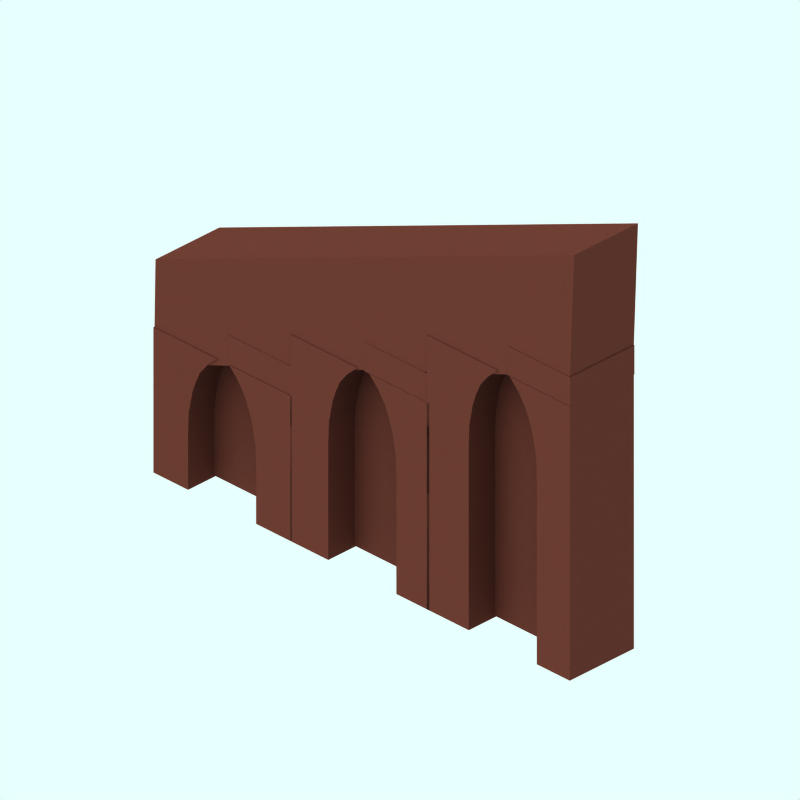 # Source: brick-retaining-arch-single-to-double.blend  (saved by Blender 2.61.0; exported with 4.5.12 LTS)
import bpy
from mathutils import Matrix  # noqa: F401  (used for matrix-valued properties, if any)

bpy.ops.wm.read_factory_settings(use_empty=True)
scene = bpy.context.scene
scene.name = 'Scene'

# ---- collections
col_collection_1 = bpy.data.collections.new('Collection 1'); scene.collection.children.link(col_collection_1)
col_collection_2 = bpy.data.collections.new('Collection 2'); scene.collection.children.link(col_collection_2)
col_collection_3 = bpy.data.collections.new('Collection 3'); scene.collection.children.link(col_collection_3)
col_collection_4 = bpy.data.collections.new('Collection 4'); scene.collection.children.link(col_collection_4)
col_collection_4.hide_render = True
col_collection_4.hide_viewport = True
col_collection_11 = bpy.data.collections.new('Collection 11'); scene.collection.children.link(col_collection_11)
col_collection_11.hide_render = True
col_collection_11.hide_viewport = True

# ---- materials (node trees are filled in below, after node groups)
mat_brick = bpy.data.materials.new('Brick')
mat_brick.alpha_threshold = 0.0
mat_brick.preview_render_type = 'CUBE'
mat_brick.diffuse_color = (0.3, 0.1619, 0.1313, 1.0)
mat_brick.specular_color = (0.0, 0.0, 0.0)
mat_brick.roughness = 0.5
mat_brick.line_color = (0.0, 0.0, 0.0, 1.0)
mat_transparent = bpy.data.materials.new('Transparent')
mat_transparent.alpha_threshold = 0.0
mat_transparent.preview_render_type = 'FLAT'
mat_transparent.roughness = 0.5
mat_brick_002 = bpy.data.materials.new('Brick.002')
mat_brick_002.alpha_threshold = 0.0
mat_brick_002.diffuse_color = (0.24, 0.1295, 0.105, 1.0)
mat_brick_002.specular_color = (0.0, 0.0, 0.0)
mat_brick_002.roughness = 0.5
mat_brick_002.line_color = (0.0, 0.0, 0.0, 1.0)
mat_brick_001 = bpy.data.materials.new('Brick.001')
mat_brick_001.alpha_threshold = 0.0
mat_brick_001.diffuse_color = (0.24, 0.1295, 0.105, 1.0)
mat_brick_001.specular_color = (0.0, 0.0, 0.0)
mat_brick_001.roughness = 0.5
mat_brick_001.line_color = (0.0, 0.0, 0.0, 1.0)

# ---- material node trees

# ---- world
world_world = bpy.data.worlds.new('World'); scene.world = world_world
world_world.color = (0.9059, 1.0, 1.0)
world_world.use_sun_shadow = False
world_world.sun_shadow_jitter_overblur = 0.0
world_world.cycles.sampling_method = 'MANUAL'
world_world.cycles.sample_map_resolution = 256

# ---- cameras
cam_camera_001 = bpy.data.cameras.new('Camera.001')
cam_camera_001.type = 'ORTHO'
cam_camera_001.passepartout_alpha = 0.2
cam_camera_001.clip_end = 100.0
cam_camera_001.lens = 35.0
cam_camera_001.sensor_width = 32.0
cam_camera_001.sensor_height = 18.0
cam_camera_001.ortho_scale = 12.0
cam_camera_001.display_size = 5.91
cam_camera_001.show_passepartout = False
cam_camera_001.show_safe_areas = True
cam_camera_001.dof.focus_distance = 0.0
cam_camera_001.dof.aperture_fstop = 128.0

# ---- lights
light_lamp = bpy.data.lights.new('Lamp', 'SUN')
light_lamp.transmission_factor = 0.0
light_lamp.angle = 1.571
light_lamp.energy = 0.028
light_lamp.shadow_buffer_clip_start = 0.5
light_lamp.shadow_soft_size = 1.0
light_lamp.shadow_cascade_max_distance = 1000.0
light_lamp.cycles.use_multiple_importance_sampling = False

# ---- meshes
me_cube_002 = bpy.data.meshes.new('Cube.002')
me_cube_002.from_pydata([(1.0, 0.3608, -0.4349), (1.0, -1.0, -0.4349), (-0.3349, -1.0, -0.4349), (-0.3349, 0.3608, -0.4349), (1.0, 0.3608, 0.069), (1.0, -1.0, 0.069), (-0.3349, -1.0, 0.069), (-0.3349, 0.3608, 0.069)], [], [(0, 1, 2, 3), (4, 7, 6, 5), (0, 4, 5, 1), (1, 5, 6, 2), (2, 6, 7, 3), (4, 0, 3, 7)])
me_cube_002.materials.append(mat_brick)
me_cube_002.use_remesh_preserve_volume = False
me_cube_002.use_remesh_preserve_attributes = False
me_cube_002.use_mirror_vertex_groups = False
me_cube_002.update()
me_cube_001 = bpy.data.meshes.new('Cube.001')
me_cube_001.from_pydata([(1.0, 0.3608, -0.4349), (1.0, -1.0, -0.4349), (-0.3349, -1.0, -0.4349), (-0.3349, 0.3608, -0.4349), (1.0, 0.3608, 0.069), (1.0, -1.0, 0.069), (-0.3349, -1.0, 0.069), (-0.3349, 0.3608, 0.069)], [], [(0, 1, 2, 3), (4, 7, 6, 5), (0, 4, 5, 1), (1, 5, 6, 2), (2, 6, 7, 3), (4, 0, 3, 7)])
me_cube_001.materials.append(mat_brick)
me_cube_001.use_remesh_preserve_volume = False
me_cube_001.use_remesh_preserve_attributes = False
me_cube_001.use_mirror_vertex_groups = False
me_cube_001.update()
me_cube = bpy.data.meshes.new('Cube')
me_cube.from_pydata([(1.0, 0.3608, -0.4349), (1.0, -1.0, -0.4349), (-0.3349, -1.0, -0.4349), (-0.3349, 0.3608, -0.4349), (1.0, 0.3608, 0.069), (1.0, -1.0, 0.069), (-0.3349, -1.0, 0.069), (-0.3349, 0.3608, 0.069)], [], [(0, 1, 2, 3), (4, 7, 6, 5), (0, 4, 5, 1), (1, 5, 6, 2), (2, 6, 7, 3), (4, 0, 3, 7)])
me_cube.materials.append(mat_brick)
me_cube.use_remesh_preserve_volume = False
me_cube.use_remesh_preserve_attributes = False
me_cube.use_mirror_vertex_groups = False
me_cube.update()
me_cube_009_mesh_008 = bpy.data.meshes.new('Cube_009-mesh.008')
me_cube_009_mesh_008.from_pydata([(-7.152, -2.789, -2.2), (-7.152, -3.991, -2.2), (-7.152, -2.789, 2.4), (-7.152, -3.991, 2.4), (-3.6, -3.991, 2.4), (-3.6, -2.789, 2.4), (-3.6, -3.991, -2.2), (-3.6, -2.789, -2.2), (7.043, -2.789, -2.2), (7.043, -3.991, -2.2), (7.043, -2.789, 2.4), (7.043, -3.991, 2.4), (3.41, -3.991, 2.4), (3.41, -2.789, 2.4), (3.41, -3.991, -2.2), (3.41, -2.789, -2.2), (2.956, -1.789, -2.2), (2.956, -1.789, 2.4), (7.043, -1.789, 2.4), (7.043, -1.789, -2.2), (-3.146, -1.789, -2.2), (-3.146, -1.789, 2.4), (-7.152, -1.789, 2.4), (-7.152, -1.789, -2.2), (-7.152, -0.7891, -2.2), (-7.152, -0.7891, 2.4), (-0.595, -0.7891, 2.4), (-0.595, -0.7891, -2.2), (7.043, -0.7891, -2.2), (7.043, -0.7891, 2.4), (0.605, -0.7891, 2.4), (0.605, -0.7891, -2.2), (3.337, -2.289, 2.4), (3.337, -2.289, -2.2), (-3.527, -2.289, -2.2), (-3.527, -2.289, 2.4), (-2.382, -1.289, 2.4), (-2.382, -1.289, -2.2), (2.192, -1.289, -2.2), (2.192, -1.289, 2.4), (-1.638, -1.039, 2.4), (-2.814, -1.539, 2.4), (-1.638, -1.039, -2.2), (-2.814, -1.539, -2.2), (2.624, -1.539, -2.2), (1.548, -1.039, -2.2), (1.548, -1.039, 2.4), (2.624, -1.539, 2.4)], [], [(3, 1, 6, 4), (2, 3, 4, 5), (1, 0, 7, 6), (7, 5, 4, 6), (8, 10, 11, 9), (14, 15, 8, 9), (13, 12, 11, 10), (12, 14, 9, 11), (10, 8, 19, 18), (0, 2, 22, 23), (23, 22, 25, 24), (18, 19, 28, 29), (24, 25, 26, 27), (31, 30, 29, 28), (13, 32, 33, 15), (32, 17, 16, 33), (32, 10, 18), (17, 32, 18), (32, 13, 10), (33, 19, 8), (15, 33, 8), (33, 16, 19), (34, 0, 23), (20, 34, 23), (7, 0, 34), (7, 34, 35, 5), (34, 20, 21, 35), (35, 22, 2), (5, 35, 2), (35, 21, 22), (36, 25, 22), (37, 23, 24), (38, 28, 19), (39, 18, 29), (21, 41, 22), (41, 36, 22), (36, 40, 25), (40, 26, 25), (20, 43, 41, 21), (43, 37, 36, 41), (37, 42, 40, 36), (42, 27, 26, 40), (27, 42, 24), (42, 37, 24), (37, 43, 23), (43, 20, 23), (16, 44, 19), (44, 38, 19), (38, 45, 28), (45, 31, 28), (30, 46, 29), (46, 39, 29), (39, 47, 18), (47, 17, 18), (17, 47, 44, 16), (47, 39, 38, 44), (39, 46, 45, 38), (46, 30, 31, 45), (0, 1, 3, 2), (13, 15, 14, 12)])
me_cube_009_mesh_008.materials.append(mat_brick)
me_cube_009_mesh_008.use_remesh_preserve_volume = False
me_cube_009_mesh_008.use_remesh_preserve_attributes = False
me_cube_009_mesh_008.use_mirror_vertex_groups = False
me_cube_009_mesh_008.update()
me_cube_009_mesh_007 = bpy.data.meshes.new('Cube_009-mesh.007')
me_cube_009_mesh_007.from_pydata([(-7.484, -1.438, -2.2), (-7.484, -3.991, -2.2), (-7.484, -1.438, 2.4), (-7.484, -3.991, 2.4), (-3.6, -3.991, 2.4), (-3.6, -1.438, 2.4), (-3.6, -3.991, -2.2), (-3.6, -1.438, -2.2), (6.787, -1.438, -2.2), (6.787, -3.991, -2.2), (6.787, -1.438, 2.4), (6.787, -3.991, 2.4), (3.41, -3.991, 2.4), (3.41, -1.438, 2.4), (3.41, -3.991, -2.2), (3.41, -1.438, -2.2), (2.956, -0.4385, -2.2), (2.956, -0.4385, 2.4), (6.787, -0.4385, 2.4), (6.787, -0.4385, -2.2), (-3.146, -0.4385, -2.2), (-3.146, -0.4385, 2.4), (-7.484, -0.4385, 2.4), (-7.484, -0.4385, -2.2), (-7.484, 0.5615, -2.2), (-7.484, 0.5615, 2.4), (-0.595, 0.5615, 2.4), (-0.595, 0.5615, -2.2), (6.787, 0.5615, -2.2), (6.787, 0.5615, 2.4), (0.605, 0.5615, 2.4), (0.605, 0.5615, -2.2), (3.337, -0.9385, 2.4), (3.337, -0.9385, -2.2), (-3.527, -0.9385, -2.2), (-3.527, -0.9385, 2.4), (-2.382, 0.06152, 2.4), (-2.382, 0.06152, -2.2), (2.192, 0.06152, -2.2), (2.192, 0.06152, 2.4), (-1.638, 0.3115, 2.4), (-2.814, -0.1885, 2.4), (-1.638, 0.3115, -2.2), (-2.814, -0.1885, -2.2), (2.624, -0.1885, -2.2), (1.548, 0.3115, -2.2), (1.548, 0.3115, 2.4), (2.624, -0.1885, 2.4)], [], [(3, 1, 6, 4), (2, 3, 4, 5), (1, 0, 7, 6), (7, 5, 4, 6), (8, 10, 11, 9), (14, 15, 8, 9), (13, 12, 11, 10), (12, 14, 9, 11), (10, 8, 19, 18), (0, 2, 22, 23), (23, 22, 25, 24), (18, 19, 28, 29), (24, 25, 26, 27), (31, 30, 29, 28), (13, 32, 33, 15), (32, 17, 16, 33), (32, 10, 18), (17, 32, 18), (32, 13, 10), (33, 19, 8), (15, 33, 8), (33, 16, 19), (34, 0, 23), (20, 34, 23), (7, 0, 34), (7, 34, 35, 5), (34, 20, 21, 35), (35, 22, 2), (5, 35, 2), (35, 21, 22), (36, 25, 22), (37, 23, 24), (38, 28, 19), (39, 18, 29), (21, 41, 22), (41, 36, 22), (36, 40, 25), (40, 26, 25), (20, 43, 41, 21), (43, 37, 36, 41), (37, 42, 40, 36), (42, 27, 26, 40), (27, 42, 24), (42, 37, 24), (37, 43, 23), (43, 20, 23), (16, 44, 19), (44, 38, 19), (38, 45, 28), (45, 31, 28), (30, 46, 29), (46, 39, 29), (39, 47, 18), (47, 17, 18), (17, 47, 44, 16), (47, 39, 38, 44), (39, 46, 45, 38), (46, 30, 31, 45), (0, 1, 3, 2), (13, 15, 14, 12)])
me_cube_009_mesh_007.materials.append(mat_brick)
me_cube_009_mesh_007.use_remesh_preserve_volume = False
me_cube_009_mesh_007.use_remesh_preserve_attributes = False
me_cube_009_mesh_007.use_mirror_vertex_groups = False
me_cube_009_mesh_007.update()
me_cube_004 = bpy.data.meshes.new('Cube.004')
me_cube_004.from_pydata([(8.549, 1.045, 4.419), (8.549, 0.8073, 4.419), (-0.898, 0.8073, 4.616), (-0.898, 1.045, 4.616), (9.447, 1.045, 5.915), (9.447, 0.8073, 5.915), (-0.1713, 0.8073, 5.9), (-0.1713, 1.045, 5.9)], [], [(0, 1, 2, 3), (4, 7, 6, 5), (0, 4, 5, 1), (1, 5, 6, 2), (2, 6, 7, 3), (4, 0, 3, 7)])
me_cube_004.materials.append(mat_brick)
me_cube_004.use_remesh_preserve_volume = False
me_cube_004.use_remesh_preserve_attributes = False
me_cube_004.use_mirror_vertex_groups = False
me_cube_004.update()
me_cube_009_mesh = bpy.data.meshes.new('Cube_009-mesh')
me_cube_009_mesh.from_pydata([(-7.909, 0.0517, -2.2), (-7.909, -3.991, -2.2), (-7.909, 0.0517, 2.4), (-7.909, -3.991, 2.4), (-3.6, -3.991, 2.4), (-3.6, 0.0517, 2.4), (-3.6, -3.991, -2.2), (-3.6, 0.0517, -2.2), (6.787, 0.0517, -2.2), (6.787, -3.991, -2.2), (6.787, 0.0517, 2.4), (6.787, -3.991, 2.4), (3.41, -3.991, 2.4), (3.41, 0.0517, 2.4), (3.41, -3.991, -2.2), (3.41, 0.0517, -2.2), (2.956, 1.052, -2.2), (2.956, 1.052, 2.4), (6.787, 1.052, 2.4), (6.787, 1.052, -2.2), (-3.146, 1.052, -2.2), (-3.146, 1.052, 2.4), (-7.909, 1.052, 2.4), (-7.909, 1.052, -2.2), (-7.909, 2.052, -2.2), (-7.909, 2.052, 2.4), (-0.595, 2.052, 2.4), (-0.595, 2.052, -2.2), (6.787, 2.052, -2.2), (6.787, 2.052, 2.4), (0.605, 2.052, 2.4), (0.605, 2.052, -2.2), (3.337, 0.5517, 2.4), (3.337, 0.5517, -2.2), (-3.527, 0.5517, -2.2), (-3.527, 0.5517, 2.4), (-2.382, 1.552, 2.4), (-2.382, 1.552, -2.2), (2.192, 1.552, -2.2), (2.192, 1.552, 2.4), (-1.638, 1.802, 2.4), (-2.814, 1.302, 2.4), (-1.638, 1.802, -2.2), (-2.814, 1.302, -2.2), (2.624, 1.302, -2.2), (1.548, 1.802, -2.2), (1.548, 1.802, 2.4), (2.624, 1.302, 2.4)], [], [(3, 1, 6, 4), (2, 3, 4, 5), (1, 0, 7, 6), (7, 5, 4, 6), (8, 10, 11, 9), (14, 15, 8, 9), (13, 12, 11, 10), (12, 14, 9, 11), (10, 8, 19, 18), (0, 2, 22, 23), (23, 22, 25, 24), (18, 19, 28, 29), (24, 25, 26, 27), (31, 30, 29, 28), (13, 32, 33, 15), (32, 17, 16, 33), (32, 10, 18), (17, 32, 18), (32, 13, 10), (33, 19, 8), (15, 33, 8), (33, 16, 19), (34, 0, 23), (20, 34, 23), (7, 0, 34), (7, 34, 35, 5), (34, 20, 21, 35), (35, 22, 2), (5, 35, 2), (35, 21, 22), (36, 25, 22), (37, 23, 24), (38, 28, 19), (39, 18, 29), (21, 41, 22), (41, 36, 22), (36, 40, 25), (40, 26, 25), (20, 43, 41, 21), (43, 37, 36, 41), (37, 42, 40, 36), (42, 27, 26, 40), (27, 42, 24), (42, 37, 24), (37, 43, 23), (43, 20, 23), (16, 44, 19), (44, 38, 19), (38, 45, 28), (45, 31, 28), (30, 46, 29), (46, 39, 29), (39, 47, 18), (47, 17, 18), (17, 47, 44, 16), (47, 39, 38, 44), (39, 46, 45, 38), (46, 30, 31, 45), (0, 1, 3, 2), (13, 15, 14, 12)])
me_cube_009_mesh.materials.append(mat_brick)
me_cube_009_mesh.use_remesh_preserve_volume = False
me_cube_009_mesh.use_remesh_preserve_attributes = False
me_cube_009_mesh.use_mirror_vertex_groups = False
me_cube_009_mesh.update()
me_cube_000 = bpy.data.meshes.new('Cube.000')
me_cube_000.from_pydata([(4.221, 1.058, -1.0), (4.221, 0.9474, -1.0), (-4.577, 0.9474, -1.0), (-4.577, 1.058, -1.0), (4.221, 1.058, 4.615), (4.221, 0.9474, 4.615), (-4.577, 0.9474, 1.806), (-4.577, 1.058, 1.806)], [], [(0, 1, 2, 3), (4, 7, 6, 5), (0, 4, 5, 1), (1, 5, 6, 2), (2, 6, 7, 3), (4, 0, 3, 7)])
me_cube_000.materials.append(mat_brick)
me_cube_000.use_remesh_preserve_volume = False
me_cube_000.use_remesh_preserve_attributes = False
me_cube_000.use_mirror_vertex_groups = False
me_cube_000.update()
me_sphere = bpy.data.meshes.new('Sphere')
me_sphere.from_pydata([(-1.333e-06, 1.25e-06, 31.62), (-22.88, 16.62, 14.14), (8.74, 26.9, 14.14), (28.28, 4.856e-07, 14.14), (-8.74, 26.9, -14.14), (22.88, 16.62, -14.14), (-28.28, -7.508e-07, -14.14), (1.432e-06, -1.515e-06, -31.62), (-13.45, 9.772, 26.9), (5.137, 15.81, 26.9), (-8.313, 25.58, 16.63), (-26.9, 5.941e-07, 16.63), (16.63, 1.043e-06, 26.9), (21.76, 15.81, 16.63), (-30.08, 9.772, -1.941e-06), (-18.59, 25.58, -2.13e-06), (4.973e-08, 31.62, -1.581e-06), (18.59, 25.58, -5.047e-07), (30.08, 9.772, 6.886e-07), (-21.76, 15.81, -16.63), (8.313, 25.58, -16.63), (26.9, -8.593e-07, -16.63), (-16.63, -1.308e-06, -26.9), (-5.137, 15.81, -26.9), (13.45, 9.772, -26.9), (-24.33, 17.68, -2.035e-06), (-20.73, 21.1, 7.071), (-21.46, 21.63, -2.082e-06), (-19.66, 23.34, 3.536), (-22.53, 19.39, 3.536), (-22.9, 19.65, -2.059e-06), (-20.02, 23.61, -2.106e-06), (-20.2, 22.22, 5.303), (-19.12, 24.46, 1.768), (-21.63, 20.25, 5.303), (-23.43, 18.53, 1.768), (-20.56, 22.49, 1.768), (-21.1, 21.37, 3.536), (-22.0, 20.51, 1.768), (-22.18, 20.64, -2.071e-06), (-20.74, 22.62, -2.094e-06), (-19.93, 22.78, 4.419), (-19.39, 23.9, 2.652), (-22.08, 19.82, 4.419), (-22.98, 18.96, 2.652), (-21.01, 22.06, 0.8839), (-20.11, 22.92, 2.652), (-21.82, 20.38, 3.536), (-20.38, 22.36, 3.536), (-21.73, 21.07, 0.8839), (-22.26, 19.95, 2.652), (-20.29, 23.05, 0.8839), (-19.57, 24.04, 0.8839), (-19.84, 23.48, 1.768), (-20.83, 21.93, 2.652), (-21.55, 20.94, 2.652), (-21.28, 21.5, 1.768), (-23.16, 19.09, 0.8839), (-22.45, 20.08, 0.8839), (-22.71, 19.52, 1.768), (-21.37, 20.81, 4.419), (-20.65, 21.8, 4.419), (-20.92, 21.24, 5.303), (-6.725, 4.886, 29.26), (-18.17, 13.2, 20.52), (2.569, 7.906, 29.26), (6.939, 21.36, 20.52), (0.2137, 26.24, 15.38), (-15.6, 21.1, 15.38), (-24.89, 8.312, 15.38), (-29.18, 4.886, -7.071), (-26.48, 13.2, 7.071), (-13.66, 26.24, -7.071), (4.37, 29.26, 7.071), (-4.37, 29.26, -7.071), (13.66, 26.24, 7.071), (20.73, 21.1, -7.071), (-25.02, 7.906, -15.38), (-15.25, 21.36, -15.38), (-0.2137, 26.24, -15.38), (15.6, 21.1, -15.38), (-22.45, -1.03e-06, -20.52), (-8.313, -1.412e-06, -29.26), (-6.939, 21.36, -20.52), (-2.569, 7.906, -29.26), (18.17, 13.2, -20.52), (6.725, 4.886, -29.26), (-10.88, 17.68, 21.76), (-4.156, 12.79, 26.9), (-1.588, 20.7, 21.76), (-20.17, 4.886, 21.76), (-28.49, 4.886, 8.313), (-4.156, 28.6, 8.313), (-13.45, 25.58, 8.313), (-9.294, 28.6, -1.855e-06), (-25.92, 12.79, -8.313), (-20.17, 20.7, -8.313), (4.156, 28.6, -8.313), (9.294, 28.6, -1.043e-06), (13.45, 25.58, -8.313), (-13.45, 15.81, -21.76), (-19.19, 7.906, -21.76), (-10.88, 7.906, -26.9), (10.88, 17.68, -21.76), (1.588, 20.7, -21.76), (4.156, 12.79, -26.9), (-19.08, 24.81, 0.4419)], [], [(9, 13, 12), (3, 12, 13), (18, 3, 13), (13, 17, 18), (21, 18, 5), (30, 25, 19), (26, 32, 10), (25, 35, 1), (34, 26, 1), (31, 40, 19), (40, 27, 19), (27, 39, 19), (39, 30, 19), (32, 41, 10), (41, 28, 10), (28, 42, 10), (42, 33, 10), (51, 36, 45), (45, 40, 51), (31, 51, 40), (40, 45, 27), (51, 31, 52), (52, 53, 51), (36, 51, 53), (53, 52, 33), (42, 28, 46), (46, 53, 42), (33, 42, 53), (53, 46, 36), (54, 36, 46), (46, 48, 54), (37, 54, 48), (48, 46, 28), (54, 37, 55), (55, 56, 54), (36, 54, 56), (56, 55, 38), (49, 27, 45), (45, 56, 49), (38, 49, 56), (56, 45, 36), (50, 38, 55), (55, 47, 50), (29, 50, 47), (47, 55, 37), (30, 57, 25), (57, 35, 25), (57, 30, 58), (58, 59, 57), (35, 57, 59), (59, 58, 38), (50, 29, 44), (44, 59, 50), (38, 50, 59), (59, 44, 35), (49, 38, 58), (58, 39, 49), (27, 49, 39), (39, 58, 30), (60, 34, 43), (43, 47, 60), (37, 60, 47), (47, 43, 29), (60, 37, 61), (61, 62, 60), (34, 60, 62), (62, 61, 32), (34, 62, 26), (62, 32, 26), (41, 32, 61), (61, 48, 41), (28, 41, 48), (48, 61, 37), (35, 44, 1), (44, 29, 1), (29, 43, 1), (43, 34, 1), (68, 10, 87), (87, 64, 68), (1, 68, 64), (64, 87, 8), (88, 8, 87), (87, 89, 88), (9, 88, 89), (89, 87, 10), (67, 2, 66), (66, 89, 67), (10, 67, 89), (89, 66, 9), (88, 9, 65), (65, 63, 88), (8, 88, 63), (65, 0, 63), (90, 11, 69), (69, 64, 90), (8, 90, 64), (64, 69, 1), (9, 66, 13), (66, 2, 13), (0, 65, 12), (65, 9, 12), (91, 14, 71), (71, 69, 91), (11, 91, 69), (69, 71, 1), (92, 16, 73), (73, 67, 92), (10, 92, 67), (67, 73, 2), (92, 10, 93), (93, 94, 92), (16, 92, 94), (94, 93, 15), (72, 4, 74), (74, 94, 72), (15, 72, 94), (94, 74, 16), (17, 76, 18), (76, 5, 18), (2, 75, 13), (75, 17, 13), (77, 19, 95), (95, 70, 77), (6, 77, 70), (70, 95, 14), (78, 4, 72), (72, 96, 78), (19, 78, 96), (96, 72, 15), (79, 20, 97), (97, 74, 79), (4, 79, 74), (74, 97, 16), (98, 16, 97), (97, 99, 98), (17, 98, 99), (99, 97, 20), (80, 5, 76), (76, 99, 80), (20, 80, 99), (99, 76, 17), (98, 17, 75), (75, 73, 98), (16, 98, 73), (73, 75, 2), (100, 23, 83), (83, 78, 100), (19, 100, 78), (78, 83, 4), (100, 19, 101), (101, 102, 100), (23, 100, 102), (102, 101, 22), (82, 7, 84), (84, 102, 82), (22, 82, 102), (102, 84, 23), (81, 22, 101), (101, 77, 81), (6, 81, 77), (77, 101, 19), (103, 24, 85), (85, 80, 103), (20, 103, 80), (80, 85, 5), (103, 20, 104), (104, 105, 103), (24, 103, 105), (105, 104, 23), (84, 7, 86), (86, 105, 84), (23, 84, 105), (105, 86, 24), (83, 23, 104), (104, 79, 83), (4, 83, 79), (79, 104, 20), (5, 85, 21), (85, 24, 21), (14, 95, 25), (95, 19, 25), (1, 71, 25), (71, 14, 25), (10, 68, 26), (68, 1, 26), (19, 96, 31), (96, 15, 31), (15, 93, 33), (93, 10, 33), (52, 106, 33), (106, 15, 33), (15, 106, 31), (106, 52, 31)])
me_sphere.use_remesh_preserve_volume = False
me_sphere.use_remesh_preserve_attributes = False
me_sphere.use_mirror_vertex_groups = False
me_sphere.update()
me_plane = bpy.data.meshes.new('Plane')
me_plane.from_pydata([(4.25, 4.06, 0.0), (4.25, -4.25, 0.0), (-4.06, -4.25, 0.0), (-4.06, 4.06, 0.0)], [], [(0, 3, 2, 1)])
me_plane.materials.append(mat_transparent)
me_plane.use_remesh_preserve_volume = False
me_plane.use_remesh_preserve_attributes = False
me_plane.use_mirror_vertex_groups = False
me_plane.update()
me_cube_000_mesh_001 = bpy.data.meshes.new('Cube_000-mesh.001')
me_cube_000_mesh_001.from_pydata([(4.221, 1.058, -1.0), (4.221, 0.9474, -1.0), (-4.577, 0.9474, -1.0), (-4.577, 1.058, -1.0), (4.221, 1.058, 4.615), (4.221, 0.9474, 4.615), (-4.577, 0.9474, 4.615), (-4.577, 1.058, 4.615)], [], [(0, 1, 2, 3), (4, 7, 6, 5), (0, 4, 5, 1), (1, 5, 6, 2), (2, 6, 7, 3), (4, 0, 3, 7)])
me_cube_000_mesh_001.materials.append(mat_brick_002)
me_cube_000_mesh_001.use_remesh_preserve_volume = False
me_cube_000_mesh_001.use_remesh_preserve_attributes = False
me_cube_000_mesh_001.use_mirror_vertex_groups = False
me_cube_000_mesh_001.update()
me_cube_009_mesh_mes_000 = bpy.data.meshes.new('Cube_009-mesh-mes.000')
me_cube_009_mesh_mes_000.from_pydata([(-7.909, 1.0, -2.2), (-7.909, -3.991, -2.2), (-7.909, 1.0, 2.4), (-7.909, -3.991, 2.4), (-3.6, -3.991, 2.4), (-3.6, 1.0, 2.4), (-3.6, -3.991, -2.2), (-3.6, 1.0, -2.2), (6.787, 1.0, -2.2), (6.787, -3.991, -2.2), (6.787, 1.0, 2.4), (6.787, -3.991, 2.4), (3.41, -3.991, 2.4), (3.41, 1.0, 2.4), (3.41, -3.991, -2.2), (3.41, 1.0, -2.2), (2.956, 2.0, -2.2), (2.956, 2.0, 2.4), (6.787, 2.0, 2.4), (6.787, 2.0, -2.2), (-3.146, 2.0, -2.2), (-3.146, 2.0, 2.4), (-7.909, 2.0, 2.4), (-7.909, 2.0, -2.2), (-7.909, 3.0, -2.2), (-7.909, 3.0, 2.4), (-0.595, 3.0, 2.4), (-0.595, 3.0, -2.2), (6.787, 3.0, -2.2), (6.787, 3.0, 2.4), (0.605, 3.0, 2.4), (0.605, 3.0, -2.2), (3.337, 1.5, 2.4), (3.337, 1.5, -2.2), (-3.527, 1.5, -2.2), (-3.527, 1.5, 2.4), (-2.382, 2.5, 2.4), (-2.382, 2.5, -2.2), (2.192, 2.5, -2.2), (2.192, 2.5, 2.4), (-1.638, 2.75, 2.4), (-2.814, 2.25, 2.4), (-1.638, 2.75, -2.2), (-2.814, 2.25, -2.2), (2.624, 2.25, -2.2), (1.548, 2.75, -2.2), (1.548, 2.75, 2.4), (2.624, 2.25, 2.4)], [], [(3, 1, 6, 4), (2, 3, 4, 5), (1, 0, 7, 6), (7, 5, 4, 6), (8, 10, 11, 9), (14, 15, 8, 9), (13, 12, 11, 10), (12, 14, 9, 11), (10, 8, 19, 18), (0, 2, 22, 23), (23, 22, 25, 24), (18, 19, 28, 29), (24, 25, 26, 27), (31, 30, 29, 28), (13, 32, 33, 15), (32, 17, 16, 33), (32, 10, 18), (17, 32, 18), (32, 13, 10), (33, 19, 8), (15, 33, 8), (33, 16, 19), (34, 0, 23), (20, 34, 23), (7, 0, 34), (7, 34, 35, 5), (34, 20, 21, 35), (35, 22, 2), (5, 35, 2), (35, 21, 22), (36, 25, 22), (37, 23, 24), (38, 28, 19), (39, 18, 29), (21, 41, 22), (41, 36, 22), (36, 40, 25), (40, 26, 25), (20, 43, 41, 21), (43, 37, 36, 41), (37, 42, 40, 36), (42, 27, 26, 40), (27, 42, 24), (42, 37, 24), (37, 43, 23), (43, 20, 23), (16, 44, 19), (44, 38, 19), (38, 45, 28), (45, 31, 28), (30, 46, 29), (46, 39, 29), (39, 47, 18), (47, 17, 18), (17, 47, 44, 16), (47, 39, 38, 44), (39, 46, 45, 38), (46, 30, 31, 45), (0, 1, 3, 2), (13, 15, 14, 12)])
me_cube_009_mesh_mes_000.materials.append(mat_brick_002)
me_cube_009_mesh_mes_000.use_remesh_preserve_volume = False
me_cube_009_mesh_mes_000.use_remesh_preserve_attributes = False
me_cube_009_mesh_mes_000.use_mirror_vertex_groups = False
me_cube_009_mesh_mes_000.update()
me_cube_004_mesh_001 = bpy.data.meshes.new('Cube_004-mesh.001')
me_cube_004_mesh_001.from_pydata([(8.594, 1.045, 4.404), (8.594, 0.8073, 4.404), (-0.2344, 0.8073, 4.404), (-0.2344, 1.045, 4.404), (8.594, 1.045, 5.92), (8.594, 0.8073, 5.92), (-0.2344, 0.8073, 5.92), (-0.2344, 1.045, 5.92)], [], [(0, 1, 2, 3), (4, 7, 6, 5), (0, 4, 5, 1), (1, 5, 6, 2), (2, 6, 7, 3), (4, 0, 3, 7)])
me_cube_004_mesh_001.materials.append(mat_brick_002)
me_cube_004_mesh_001.use_remesh_preserve_volume = False
me_cube_004_mesh_001.use_remesh_preserve_attributes = False
me_cube_004_mesh_001.use_mirror_vertex_groups = False
me_cube_004_mesh_001.update()
me_cube_009_mesh_007_000 = bpy.data.meshes.new('Cube_009-mesh_007.000')
me_cube_009_mesh_007_000.from_pydata([(-7.484, 1.0, -2.2), (-7.484, -3.991, -2.2), (-7.484, 1.0, 2.4), (-7.484, -3.991, 2.4), (-3.6, -3.991, 2.4), (-3.6, 1.0, 2.4), (-3.6, -3.991, -2.2), (-3.6, 1.0, -2.2), (6.787, 1.0, -2.2), (6.787, -3.991, -2.2), (6.787, 1.0, 2.4), (6.787, -3.991, 2.4), (3.41, -3.991, 2.4), (3.41, 1.0, 2.4), (3.41, -3.991, -2.2), (3.41, 1.0, -2.2), (2.956, 2.0, -2.2), (2.956, 2.0, 2.4), (6.787, 2.0, 2.4), (6.787, 2.0, -2.2), (-3.146, 2.0, -2.2), (-3.146, 2.0, 2.4), (-7.484, 2.0, 2.4), (-7.484, 2.0, -2.2), (-7.484, 3.0, -2.2), (-7.484, 3.0, 2.4), (-0.595, 3.0, 2.4), (-0.595, 3.0, -2.2), (6.787, 3.0, -2.2), (6.787, 3.0, 2.4), (0.605, 3.0, 2.4), (0.605, 3.0, -2.2), (3.337, 1.5, 2.4), (3.337, 1.5, -2.2), (-3.527, 1.5, -2.2), (-3.527, 1.5, 2.4), (-2.382, 2.5, 2.4), (-2.382, 2.5, -2.2), (2.192, 2.5, -2.2), (2.192, 2.5, 2.4), (-1.638, 2.75, 2.4), (-2.814, 2.25, 2.4), (-1.638, 2.75, -2.2), (-2.814, 2.25, -2.2), (2.624, 2.25, -2.2), (1.548, 2.75, -2.2), (1.548, 2.75, 2.4), (2.624, 2.25, 2.4)], [], [(3, 1, 6, 4), (2, 3, 4, 5), (1, 0, 7, 6), (7, 5, 4, 6), (8, 10, 11, 9), (14, 15, 8, 9), (13, 12, 11, 10), (12, 14, 9, 11), (10, 8, 19, 18), (0, 2, 22, 23), (23, 22, 25, 24), (18, 19, 28, 29), (24, 25, 26, 27), (31, 30, 29, 28), (13, 32, 33, 15), (32, 17, 16, 33), (32, 10, 18), (17, 32, 18), (32, 13, 10), (33, 19, 8), (15, 33, 8), (33, 16, 19), (34, 0, 23), (20, 34, 23), (7, 0, 34), (7, 34, 35, 5), (34, 20, 21, 35), (35, 22, 2), (5, 35, 2), (35, 21, 22), (36, 25, 22), (37, 23, 24), (38, 28, 19), (39, 18, 29), (21, 41, 22), (41, 36, 22), (36, 40, 25), (40, 26, 25), (20, 43, 41, 21), (43, 37, 36, 41), (37, 42, 40, 36), (42, 27, 26, 40), (27, 42, 24), (42, 37, 24), (37, 43, 23), (43, 20, 23), (16, 44, 19), (44, 38, 19), (38, 45, 28), (45, 31, 28), (30, 46, 29), (46, 39, 29), (39, 47, 18), (47, 17, 18), (17, 47, 44, 16), (47, 39, 38, 44), (39, 46, 45, 38), (46, 30, 31, 45), (0, 1, 3, 2), (13, 15, 14, 12)])
me_cube_009_mesh_007_000.materials.append(mat_brick_002)
me_cube_009_mesh_007_000.use_remesh_preserve_volume = False
me_cube_009_mesh_007_000.use_remesh_preserve_attributes = False
me_cube_009_mesh_007_000.use_mirror_vertex_groups = False
me_cube_009_mesh_007_000.update()
me_cube_009_mesh_008_000 = bpy.data.meshes.new('Cube_009-mesh_008.000')
me_cube_009_mesh_008_000.from_pydata([(-7.152, 1.0, -2.2), (-7.152, -3.991, -2.2), (-7.152, 1.0, 2.4), (-7.152, -3.991, 2.4), (-3.6, -3.991, 2.4), (-3.6, 1.0, 2.4), (-3.6, -3.991, -2.2), (-3.6, 1.0, -2.2), (7.043, 1.0, -2.2), (7.043, -3.991, -2.2), (7.043, 1.0, 2.4), (7.043, -3.991, 2.4), (3.41, -3.991, 2.4), (3.41, 1.0, 2.4), (3.41, -3.991, -2.2), (3.41, 1.0, -2.2), (2.956, 2.0, -2.2), (2.956, 2.0, 2.4), (7.043, 2.0, 2.4), (7.043, 2.0, -2.2), (-3.146, 2.0, -2.2), (-3.146, 2.0, 2.4), (-7.152, 2.0, 2.4), (-7.152, 2.0, -2.2), (-7.152, 3.0, -2.2), (-7.152, 3.0, 2.4), (-0.595, 3.0, 2.4), (-0.595, 3.0, -2.2), (7.043, 3.0, -2.2), (7.043, 3.0, 2.4), (0.605, 3.0, 2.4), (0.605, 3.0, -2.2), (3.337, 1.5, 2.4), (3.337, 1.5, -2.2), (-3.527, 1.5, -2.2), (-3.527, 1.5, 2.4), (-2.382, 2.5, 2.4), (-2.382, 2.5, -2.2), (2.192, 2.5, -2.2), (2.192, 2.5, 2.4), (-1.638, 2.75, 2.4), (-2.814, 2.25, 2.4), (-1.638, 2.75, -2.2), (-2.814, 2.25, -2.2), (2.624, 2.25, -2.2), (1.548, 2.75, -2.2), (1.548, 2.75, 2.4), (2.624, 2.25, 2.4)], [], [(3, 1, 6, 4), (2, 3, 4, 5), (1, 0, 7, 6), (7, 5, 4, 6), (8, 10, 11, 9), (14, 15, 8, 9), (13, 12, 11, 10), (12, 14, 9, 11), (10, 8, 19, 18), (0, 2, 22, 23), (23, 22, 25, 24), (18, 19, 28, 29), (24, 25, 26, 27), (31, 30, 29, 28), (13, 32, 33, 15), (32, 17, 16, 33), (32, 10, 18), (17, 32, 18), (32, 13, 10), (33, 19, 8), (15, 33, 8), (33, 16, 19), (34, 0, 23), (20, 34, 23), (7, 0, 34), (7, 34, 35, 5), (34, 20, 21, 35), (35, 22, 2), (5, 35, 2), (35, 21, 22), (36, 25, 22), (37, 23, 24), (38, 28, 19), (39, 18, 29), (21, 41, 22), (41, 36, 22), (36, 40, 25), (40, 26, 25), (20, 43, 41, 21), (43, 37, 36, 41), (37, 42, 40, 36), (42, 27, 26, 40), (27, 42, 24), (42, 37, 24), (37, 43, 23), (43, 20, 23), (16, 44, 19), (44, 38, 19), (38, 45, 28), (45, 31, 28), (30, 46, 29), (46, 39, 29), (39, 47, 18), (47, 17, 18), (17, 47, 44, 16), (47, 39, 38, 44), (39, 46, 45, 38), (46, 30, 31, 45), (0, 1, 3, 2), (13, 15, 14, 12)])
me_cube_009_mesh_008_000.materials.append(mat_brick_002)
me_cube_009_mesh_008_000.use_remesh_preserve_volume = False
me_cube_009_mesh_008_000.use_remesh_preserve_attributes = False
me_cube_009_mesh_008_000.use_mirror_vertex_groups = False
me_cube_009_mesh_008_000.update()
me_cube_000_mesh = bpy.data.meshes.new('Cube_000-mesh')
me_cube_000_mesh.from_pydata([(4.221, 1.058, -1.0), (4.221, 0.9474, -1.0), (-4.577, 0.9474, -1.0), (-4.577, 1.058, -1.0), (4.221, 1.058, 4.615), (4.221, 0.9474, 4.615), (-4.577, 0.9474, 4.615), (-4.577, 1.058, 4.615)], [], [(0, 1, 2, 3), (4, 7, 6, 5), (0, 4, 5, 1), (1, 5, 6, 2), (2, 6, 7, 3), (4, 0, 3, 7)])
me_cube_000_mesh.materials.append(mat_brick_001)
me_cube_000_mesh.use_remesh_preserve_volume = False
me_cube_000_mesh.use_remesh_preserve_attributes = False
me_cube_000_mesh.use_mirror_vertex_groups = False
me_cube_000_mesh.update()
me_cube_009_mesh_mesh = bpy.data.meshes.new('Cube_009-mesh-mesh')
me_cube_009_mesh_mesh.from_pydata([(-7.909, 1.0, -2.2), (-7.909, -3.991, -2.2), (-7.909, 1.0, 2.4), (-7.909, -3.991, 2.4), (-3.6, -3.991, 2.4), (-3.6, 1.0, 2.4), (-3.6, -3.991, -2.2), (-3.6, 1.0, -2.2), (6.787, 1.0, -2.2), (6.787, -3.991, -2.2), (6.787, 1.0, 2.4), (6.787, -3.991, 2.4), (3.41, -3.991, 2.4), (3.41, 1.0, 2.4), (3.41, -3.991, -2.2), (3.41, 1.0, -2.2), (2.956, 2.0, -2.2), (2.956, 2.0, 2.4), (6.787, 2.0, 2.4), (6.787, 2.0, -2.2), (-3.146, 2.0, -2.2), (-3.146, 2.0, 2.4), (-7.909, 2.0, 2.4), (-7.909, 2.0, -2.2), (-7.909, 3.0, -2.2), (-7.909, 3.0, 2.4), (-0.595, 3.0, 2.4), (-0.595, 3.0, -2.2), (6.787, 3.0, -2.2), (6.787, 3.0, 2.4), (0.605, 3.0, 2.4), (0.605, 3.0, -2.2), (3.337, 1.5, 2.4), (3.337, 1.5, -2.2), (-3.527, 1.5, -2.2), (-3.527, 1.5, 2.4), (-2.382, 2.5, 2.4), (-2.382, 2.5, -2.2), (2.192, 2.5, -2.2), (2.192, 2.5, 2.4), (-1.638, 2.75, 2.4), (-2.814, 2.25, 2.4), (-1.638, 2.75, -2.2), (-2.814, 2.25, -2.2), (2.624, 2.25, -2.2), (1.548, 2.75, -2.2), (1.548, 2.75, 2.4), (2.624, 2.25, 2.4)], [], [(3, 1, 6, 4), (2, 3, 4, 5), (1, 0, 7, 6), (7, 5, 4, 6), (8, 10, 11, 9), (14, 15, 8, 9), (13, 12, 11, 10), (12, 14, 9, 11), (10, 8, 19, 18), (0, 2, 22, 23), (23, 22, 25, 24), (18, 19, 28, 29), (24, 25, 26, 27), (31, 30, 29, 28), (13, 32, 33, 15), (32, 17, 16, 33), (32, 10, 18), (17, 32, 18), (32, 13, 10), (33, 19, 8), (15, 33, 8), (33, 16, 19), (34, 0, 23), (20, 34, 23), (7, 0, 34), (7, 34, 35, 5), (34, 20, 21, 35), (35, 22, 2), (5, 35, 2), (35, 21, 22), (36, 25, 22), (37, 23, 24), (38, 28, 19), (39, 18, 29), (21, 41, 22), (41, 36, 22), (36, 40, 25), (40, 26, 25), (20, 43, 41, 21), (43, 37, 36, 41), (37, 42, 40, 36), (42, 27, 26, 40), (27, 42, 24), (42, 37, 24), (37, 43, 23), (43, 20, 23), (16, 44, 19), (44, 38, 19), (38, 45, 28), (45, 31, 28), (30, 46, 29), (46, 39, 29), (39, 47, 18), (47, 17, 18), (17, 47, 44, 16), (47, 39, 38, 44), (39, 46, 45, 38), (46, 30, 31, 45), (0, 1, 3, 2), (13, 15, 14, 12)])
me_cube_009_mesh_mesh.materials.append(mat_brick_001)
me_cube_009_mesh_mesh.use_remesh_preserve_volume = False
me_cube_009_mesh_mesh.use_remesh_preserve_attributes = False
me_cube_009_mesh_mesh.use_mirror_vertex_groups = False
me_cube_009_mesh_mesh.update()
me_cube_004_mesh = bpy.data.meshes.new('Cube_004-mesh')
me_cube_004_mesh.from_pydata([(8.594, 1.045, 4.404), (8.594, 0.8073, 4.404), (-0.2344, 0.8073, 4.404), (-0.2344, 1.045, 4.404), (8.594, 1.045, 5.92), (8.594, 0.8073, 5.92), (-0.2344, 0.8073, 5.92), (-0.2344, 1.045, 5.92)], [], [(0, 1, 2, 3), (4, 7, 6, 5), (0, 4, 5, 1), (1, 5, 6, 2), (2, 6, 7, 3), (4, 0, 3, 7)])
me_cube_004_mesh.materials.append(mat_brick_001)
me_cube_004_mesh.use_remesh_preserve_volume = False
me_cube_004_mesh.use_remesh_preserve_attributes = False
me_cube_004_mesh.use_mirror_vertex_groups = False
me_cube_004_mesh.update()
me_cube_009_mesh_007_mes = bpy.data.meshes.new('Cube_009-mesh_007-mes')
me_cube_009_mesh_007_mes.from_pydata([(-7.484, 1.0, -2.2), (-7.484, -3.991, -2.2), (-7.484, 1.0, 2.4), (-7.484, -3.991, 2.4), (-3.6, -3.991, 2.4), (-3.6, 1.0, 2.4), (-3.6, -3.991, -2.2), (-3.6, 1.0, -2.2), (6.787, 1.0, -2.2), (6.787, -3.991, -2.2), (6.787, 1.0, 2.4), (6.787, -3.991, 2.4), (3.41, -3.991, 2.4), (3.41, 1.0, 2.4), (3.41, -3.991, -2.2), (3.41, 1.0, -2.2), (2.956, 2.0, -2.2), (2.956, 2.0, 2.4), (6.787, 2.0, 2.4), (6.787, 2.0, -2.2), (-3.146, 2.0, -2.2), (-3.146, 2.0, 2.4), (-7.484, 2.0, 2.4), (-7.484, 2.0, -2.2), (-7.484, 3.0, -2.2), (-7.484, 3.0, 2.4), (-0.595, 3.0, 2.4), (-0.595, 3.0, -2.2), (6.787, 3.0, -2.2), (6.787, 3.0, 2.4), (0.605, 3.0, 2.4), (0.605, 3.0, -2.2), (3.337, 1.5, 2.4), (3.337, 1.5, -2.2), (-3.527, 1.5, -2.2), (-3.527, 1.5, 2.4), (-2.382, 2.5, 2.4), (-2.382, 2.5, -2.2), (2.192, 2.5, -2.2), (2.192, 2.5, 2.4), (-1.638, 2.75, 2.4), (-2.814, 2.25, 2.4), (-1.638, 2.75, -2.2), (-2.814, 2.25, -2.2), (2.624, 2.25, -2.2), (1.548, 2.75, -2.2), (1.548, 2.75, 2.4), (2.624, 2.25, 2.4)], [], [(3, 1, 6, 4), (2, 3, 4, 5), (1, 0, 7, 6), (7, 5, 4, 6), (8, 10, 11, 9), (14, 15, 8, 9), (13, 12, 11, 10), (12, 14, 9, 11), (10, 8, 19, 18), (0, 2, 22, 23), (23, 22, 25, 24), (18, 19, 28, 29), (24, 25, 26, 27), (31, 30, 29, 28), (13, 32, 33, 15), (32, 17, 16, 33), (32, 10, 18), (17, 32, 18), (32, 13, 10), (33, 19, 8), (15, 33, 8), (33, 16, 19), (34, 0, 23), (20, 34, 23), (7, 0, 34), (7, 34, 35, 5), (34, 20, 21, 35), (35, 22, 2), (5, 35, 2), (35, 21, 22), (36, 25, 22), (37, 23, 24), (38, 28, 19), (39, 18, 29), (21, 41, 22), (41, 36, 22), (36, 40, 25), (40, 26, 25), (20, 43, 41, 21), (43, 37, 36, 41), (37, 42, 40, 36), (42, 27, 26, 40), (27, 42, 24), (42, 37, 24), (37, 43, 23), (43, 20, 23), (16, 44, 19), (44, 38, 19), (38, 45, 28), (45, 31, 28), (30, 46, 29), (46, 39, 29), (39, 47, 18), (47, 17, 18), (17, 47, 44, 16), (47, 39, 38, 44), (39, 46, 45, 38), (46, 30, 31, 45), (0, 1, 3, 2), (13, 15, 14, 12)])
me_cube_009_mesh_007_mes.materials.append(mat_brick_001)
me_cube_009_mesh_007_mes.use_remesh_preserve_volume = False
me_cube_009_mesh_007_mes.use_remesh_preserve_attributes = False
me_cube_009_mesh_007_mes.use_mirror_vertex_groups = False
me_cube_009_mesh_007_mes.update()
me_cube_009_mesh_008_mes = bpy.data.meshes.new('Cube_009-mesh_008-mes')
me_cube_009_mesh_008_mes.from_pydata([(-7.152, 1.0, -2.2), (-7.152, -3.991, -2.2), (-7.152, 1.0, 2.4), (-7.152, -3.991, 2.4), (-3.6, -3.991, 2.4), (-3.6, 1.0, 2.4), (-3.6, -3.991, -2.2), (-3.6, 1.0, -2.2), (7.043, 1.0, -2.2), (7.043, -3.991, -2.2), (7.043, 1.0, 2.4), (7.043, -3.991, 2.4), (3.41, -3.991, 2.4), (3.41, 1.0, 2.4), (3.41, -3.991, -2.2), (3.41, 1.0, -2.2), (2.956, 2.0, -2.2), (2.956, 2.0, 2.4), (7.043, 2.0, 2.4), (7.043, 2.0, -2.2), (-3.146, 2.0, -2.2), (-3.146, 2.0, 2.4), (-7.152, 2.0, 2.4), (-7.152, 2.0, -2.2), (-7.152, 3.0, -2.2), (-7.152, 3.0, 2.4), (-0.595, 3.0, 2.4), (-0.595, 3.0, -2.2), (7.043, 3.0, -2.2), (7.043, 3.0, 2.4), (0.605, 3.0, 2.4), (0.605, 3.0, -2.2), (3.337, 1.5, 2.4), (3.337, 1.5, -2.2), (-3.527, 1.5, -2.2), (-3.527, 1.5, 2.4), (-2.382, 2.5, 2.4), (-2.382, 2.5, -2.2), (2.192, 2.5, -2.2), (2.192, 2.5, 2.4), (-1.638, 2.75, 2.4), (-2.814, 2.25, 2.4), (-1.638, 2.75, -2.2), (-2.814, 2.25, -2.2), (2.624, 2.25, -2.2), (1.548, 2.75, -2.2), (1.548, 2.75, 2.4), (2.624, 2.25, 2.4)], [], [(3, 1, 6, 4), (2, 3, 4, 5), (1, 0, 7, 6), (7, 5, 4, 6), (8, 10, 11, 9), (14, 15, 8, 9), (13, 12, 11, 10), (12, 14, 9, 11), (10, 8, 19, 18), (0, 2, 22, 23), (23, 22, 25, 24), (18, 19, 28, 29), (24, 25, 26, 27), (31, 30, 29, 28), (13, 32, 33, 15), (32, 17, 16, 33), (32, 10, 18), (17, 32, 18), (32, 13, 10), (33, 19, 8), (15, 33, 8), (33, 16, 19), (34, 0, 23), (20, 34, 23), (7, 0, 34), (7, 34, 35, 5), (34, 20, 21, 35), (35, 22, 2), (5, 35, 2), (35, 21, 22), (36, 25, 22), (37, 23, 24), (38, 28, 19), (39, 18, 29), (21, 41, 22), (41, 36, 22), (36, 40, 25), (40, 26, 25), (20, 43, 41, 21), (43, 37, 36, 41), (37, 42, 40, 36), (42, 27, 26, 40), (27, 42, 24), (42, 37, 24), (37, 43, 23), (43, 20, 23), (16, 44, 19), (44, 38, 19), (38, 45, 28), (45, 31, 28), (30, 46, 29), (46, 39, 29), (39, 47, 18), (47, 17, 18), (17, 47, 44, 16), (47, 39, 38, 44), (39, 46, 45, 38), (46, 30, 31, 45), (0, 1, 3, 2), (13, 15, 14, 12)])
me_cube_009_mesh_008_mes.materials.append(mat_brick_001)
me_cube_009_mesh_008_mes.use_remesh_preserve_volume = False
me_cube_009_mesh_008_mes.use_remesh_preserve_attributes = False
me_cube_009_mesh_008_mes.use_mirror_vertex_groups = False
me_cube_009_mesh_008_mes.update()

# ---- objects
ob_cube_003 = bpy.data.objects.new('Cube.003', me_cube_002)
ob_cube_002 = bpy.data.objects.new('Cube.002', me_cube_001)
ob_cube = bpy.data.objects.new('Cube', me_cube)
ob_cube_002_002 = bpy.data.objects.new('Cube_002.002', me_cube_009_mesh_008)
ob_cube_002_001 = bpy.data.objects.new('Cube_002.001', me_cube_009_mesh_007)
ob_cube_001 = bpy.data.objects.new('Cube.001', me_cube_004)
ob_cube_002_1 = bpy.data.objects.new('Cube_002', me_cube_009_mesh)
ob_cube_000 = bpy.data.objects.new('Cube.000', me_cube_000)
ob_camera = bpy.data.objects.new('Camera', cam_camera_001)
ob_sphere = bpy.data.objects.new('Sphere', me_sphere)
ob_lamp_001 = bpy.data.objects.new('Lamp.001', light_lamp)
ob_plane = bpy.data.objects.new('Plane', me_plane)
ob_cube_000_001 = bpy.data.objects.new('Cube_000.001', me_cube_000_mesh_001)
ob_cube_002_004 = bpy.data.objects.new('Cube_002.004', me_cube_009_mesh_mes_000)
ob_cube_001_001 = bpy.data.objects.new('Cube_001.001', me_cube_004_mesh_001)
ob_cube_002_001_001 = bpy.data.objects.new('Cube_002_001.001', me_cube_009_mesh_007_000)
ob_cube_002_002_001 = bpy.data.objects.new('Cube_002_002.001', me_cube_009_mesh_008_000)
ob_cube_000_1 = bpy.data.objects.new('Cube_000', me_cube_000_mesh)
ob_cube_002_003 = bpy.data.objects.new('Cube_002.003', me_cube_009_mesh_mesh)
ob_cube_001_1 = bpy.data.objects.new('Cube_001', me_cube_004_mesh)
ob_cube_002_001_1 = bpy.data.objects.new('Cube_002_001', me_cube_009_mesh_007_mes)
ob_cube_002_002_1 = bpy.data.objects.new('Cube_002_002', me_cube_009_mesh_008_mes)

# ---- transforms, parenting, visibility, modifiers, constraints
ob_cube_003.location = (3.26, 0.3502, 5.761)
ob_cube_003.lineart.crease_threshold = 0.0
ob_cube_002.location = (-2.667, 0.3502, 3.53)
ob_cube_002.lineart.crease_threshold = 0.0
ob_cube.location = (0.2176, 0.3502, 4.586)
ob_cube.lineart.crease_threshold = 0.0
ob_cube_002_002.location = (-3.098, 0.05279, 3.712)
ob_cube_002_002.rotation_euler = (1.571, -0.0, 0.0)
ob_cube_002_002.scale = (0.2063, 0.7857, 0.2953)
ob_cube_002_002.lineart.crease_threshold = 0.0
ob_cube_002_001.location = (-0.1231, 0.05279, 3.712)
ob_cube_002_001.rotation_euler = (1.571, -0.0, 0.0)
ob_cube_002_001.scale = (0.2063, 0.7857, 0.2953)
ob_cube_002_001.lineart.crease_threshold = 0.0
ob_cube_001.location = (-1.455, -5.23, -2.731)
ob_cube_001.rotation_euler = (0.0, -0.3927, 0.0)
ob_cube_001.scale = (1.0, 5.683, 1.297)
ob_cube_001.lineart.crease_threshold = 0.0
ob_cube_002_1.location = (2.856, 0.05279, 3.712)
ob_cube_002_1.rotation_euler = (1.571, -0.0, 0.0)
ob_cube_002_1.scale = (0.2063, 0.7857, 0.2953)
ob_cube_002_1.lineart.crease_threshold = 0.0
ob_cube_000.location = (0.01294, -1.046, 1.896)
ob_cube_000.scale = (1.0, 1.0, 1.297)
ob_cube_000.lineart.crease_threshold = 0.0
ob_camera.location = (10.0, -10.0, 11.6)
ob_camera.rotation_euler = (1.047, 0.0, 0.7854)
ob_camera.lock_rotations_4d = False
ob_camera.empty_display_type = 'ARROWS'
ob_camera.color = (0.0, 0.0, 0.0, 1.0)
ob_camera.lineart.crease_threshold = 0.0
ob_sphere.location = (-0.02993, 0.1261, 0.07312)
ob_sphere.rotation_euler = (1.571, -0.0, 1.571)
ob_sphere.lock_rotations_4d = False
ob_sphere.empty_display_type = 'ARROWS'
ob_sphere.color = (0.0, 0.0, 0.0, 1.0)
ob_sphere.show_instancer_for_render = False
ob_sphere.instance_type = 'VERTS'
ob_sphere.use_instance_vertices_rotation = True
ob_sphere.lineart.crease_threshold = 0.0
ob_lamp_001.parent = ob_sphere
ob_lamp_001.matrix_parent_inverse = Matrix(((-4.371e-08, 1.0, -2.118e-22, -0.1261), (4.371e-08, 1.911e-15, 1.0, -0.07312), (1.0, 4.371e-08, -4.371e-08, 0.02993), (0.0, 0.0, 0.0, 1.0)))
ob_lamp_001.location = (-0.02993, 0.1261, 0.07312)
ob_lamp_001.rotation_euler = (1.571, -0.0, 1.571)
ob_lamp_001.lock_rotations_4d = False
ob_lamp_001.empty_display_type = 'ARROWS'
ob_lamp_001.color = (0.0, 0.0, 0.0, 1.0)
ob_lamp_001.lineart.crease_threshold = 0.0
ob_plane.location = (-1.17, 0.0003849, 0.0001214)
ob_plane.lock_rotations_4d = False
ob_plane.empty_display_type = 'ARROWS'
ob_plane.color = (0.0, 0.0, 0.0, 1.0)
ob_plane.lineart.crease_threshold = 0.0
ob_cube_000_001.location = (8.931, -1.046, 1.896)
ob_cube_000_001.scale = (1.0, 1.0, 1.297)
ob_cube_000_001.lineart.crease_threshold = 0.0
ob_cube_002_004.location = (11.77, 0.05279, 3.712)
ob_cube_002_004.rotation_euler = (1.571, -0.0, 0.0)
ob_cube_002_004.scale = (0.2063, 0.7857, 0.2953)
ob_cube_002_004.lineart.crease_threshold = 0.0
ob_cube_001_001.location = (4.578, -5.23, 0.1827)
ob_cube_001_001.scale = (1.0, 5.683, 1.297)
ob_cube_001_001.lineart.crease_threshold = 0.0
ob_cube_002_001_001.location = (8.794, 0.05279, 3.712)
ob_cube_002_001_001.rotation_euler = (1.571, -0.0, 0.0)
ob_cube_002_001_001.scale = (0.2063, 0.7857, 0.2953)
ob_cube_002_001_001.lineart.crease_threshold = 0.0
ob_cube_002_002_001.location = (5.819, 0.05279, 3.712)
ob_cube_002_002_001.rotation_euler = (1.571, -0.0, 0.0)
ob_cube_002_002_001.scale = (0.2063, 0.7857, 0.2953)
ob_cube_002_002_001.lineart.crease_threshold = 0.0
ob_cube_000_1.location = (-8.833, -1.046, 1.31)
ob_cube_000_1.scale = (1.0, 1.0, 0.6486)
ob_cube_000_1.lineart.crease_threshold = 0.0
ob_cube_002_003.location = (-5.989, 0.05279, 2.218)
ob_cube_002_003.rotation_euler = (1.571, -0.0, 0.0)
ob_cube_002_003.scale = (0.2063, 0.3929, 0.2953)
ob_cube_002_003.lineart.crease_threshold = 0.0
ob_cube_001_1.location = (-13.18, -5.23, 0.4534)
ob_cube_001_1.scale = (1.0, 5.683, 0.6486)
ob_cube_001_1.lineart.crease_threshold = 0.0
ob_cube_002_001_1.location = (-8.969, 0.05279, 2.218)
ob_cube_002_001_1.rotation_euler = (1.571, -0.0, 0.0)
ob_cube_002_001_1.scale = (0.2063, 0.3929, 0.2953)
ob_cube_002_001_1.lineart.crease_threshold = 0.0
ob_cube_002_002_1.location = (-11.94, 0.05279, 2.218)
ob_cube_002_002_1.rotation_euler = (1.571, -0.0, 0.0)
ob_cube_002_002_1.scale = (0.2063, 0.3929, 0.2953)
ob_cube_002_002_1.lineart.crease_threshold = 0.0

# ---- collection membership
col_collection_1.objects.link(ob_cube_003)
col_collection_1.objects.link(ob_cube_002)
col_collection_1.objects.link(ob_cube)
col_collection_1.objects.link(ob_cube_002_002)
col_collection_1.objects.link(ob_cube_002_001)
col_collection_1.objects.link(ob_cube_001)
col_collection_1.objects.link(ob_cube_002_1)
col_collection_1.objects.link(ob_cube_000)
col_collection_2.objects.link(ob_camera)
col_collection_3.objects.link(ob_sphere)
col_collection_3.objects.link(ob_lamp_001)
col_collection_4.objects.link(ob_plane)
col_collection_11.objects.link(ob_cube_000_001)
col_collection_11.objects.link(ob_cube_002_004)
col_collection_11.objects.link(ob_cube_001_001)
col_collection_11.objects.link(ob_cube_002_001_001)
col_collection_11.objects.link(ob_cube_002_002_001)
col_collection_11.objects.link(ob_cube_000_1)
col_collection_11.objects.link(ob_cube_002_003)
col_collection_11.objects.link(ob_cube_001_1)
col_collection_11.objects.link(ob_cube_002_001_1)
col_collection_11.objects.link(ob_cube_002_002_1)

# ---- scene / render settings (as saved in the file)
scene.camera = ob_camera
scene.frame_start = 1; scene.frame_end = 250; scene.frame_set(11)
scene.render.engine = 'BLENDER_EEVEE_NEXT'
scene.render.image_settings.color_mode = 'RGB'
scene.render.image_settings.compression = 90
scene.render.resolution_x = 128
scene.render.resolution_y = 128
scene.render.pixel_aspect_x = 100.0
scene.render.pixel_aspect_y = 100.0
scene.render.fps = 25
scene.render.dither_intensity = 0.0
scene.render.use_compositing = False
scene.render.use_sequencer = False
scene.render.bake_margin = 2
scene.render.bake_bias = 0.0
scene.render.use_stamp_time = False
scene.render.use_stamp_date = False
scene.render.use_stamp_frame = False
scene.render.use_stamp_camera = False
scene.render.use_stamp_scene = False
scene.render.use_stamp_filename = False
scene.render.use_stamp_render_time = False
scene.render.stamp_font_size = 0
scene.cycles.use_denoising = False
scene.cycles.samples = 10
scene.cycles.sampling_pattern = 'TABULATED_SOBOL'
scene.cycles.light_sampling_threshold = 0.0
scene.cycles.use_adaptive_sampling = False
scene.cycles.use_light_tree = False
scene.cycles.blur_glossy = 0.0
scene.cycles.volume_bounces = 1
scene.cycles.pixel_filter_type = 'GAUSSIAN'
scene.cycles.sample_clamp_indirect = 0.0
scene.view_settings.view_transform = 'Raw'
bpy.context.view_layer.update()
